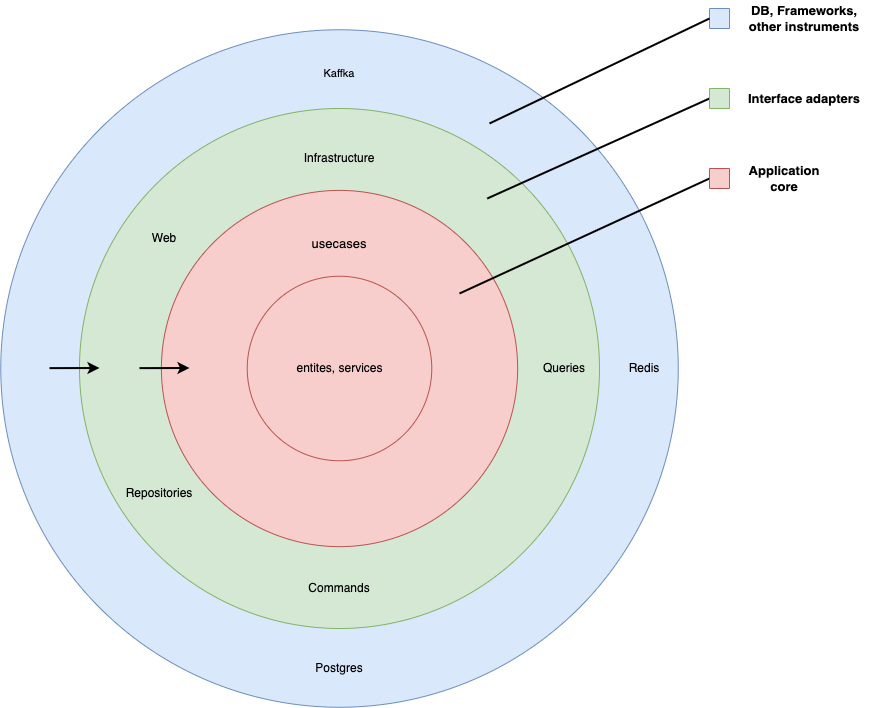

The diagram above was exported from draw.io. Its source (the exported page's mxGraphModel, read from the mxfile embedded in the PNG):
<mxGraphModel dx="1234" dy="794" grid="1" gridSize="10" guides="1" tooltips="1" connect="1" arrows="1" fold="1" page="1" pageScale="1" pageWidth="827" pageHeight="1169" math="0" shadow="0">
  <root>
    <mxCell id="0" />
    <mxCell id="1" parent="0" />
    <mxCell id="4U2bQWdty6bhz0tn4RPH-1" value="" style="ellipse;whiteSpace=wrap;html=1;aspect=fixed;fillColor=#dae8fc;strokeColor=#6c8ebf;" parent="1" vertex="1">
      <mxGeometry x="11.270000000000001" y="131.26" width="677.49" height="677.49" as="geometry" />
    </mxCell>
    <mxCell id="4U2bQWdty6bhz0tn4RPH-2" value="" style="ellipse;whiteSpace=wrap;html=1;aspect=fixed;fillColor=#d5e8d4;strokeColor=#82b366;" parent="1" vertex="1">
      <mxGeometry x="89.99" y="209.99" width="520" height="520" as="geometry" />
    </mxCell>
    <mxCell id="4U2bQWdty6bhz0tn4RPH-3" value="" style="ellipse;whiteSpace=wrap;html=1;aspect=fixed;fillColor=#f8cecc;strokeColor=#b85450;" parent="1" vertex="1">
      <mxGeometry x="171.88" y="291.88" width="356.25" height="356.25" as="geometry" />
    </mxCell>
    <mxCell id="4U2bQWdty6bhz0tn4RPH-4" value="entites, services" style="ellipse;whiteSpace=wrap;html=1;aspect=fixed;fillColor=#f8cecc;strokeColor=#b85450;" parent="1" vertex="1">
      <mxGeometry x="257.73" y="377.73" width="184.53" height="184.53" as="geometry" />
    </mxCell>
    <mxCell id="4U2bQWdty6bhz0tn4RPH-6" value="&lt;b style=&quot;font-size: 13px&quot;&gt;&lt;font style=&quot;font-size: 13px&quot;&gt;Application core&lt;/font&gt;&lt;/b&gt;" style="text;html=1;strokeColor=none;fillColor=none;align=center;verticalAlign=middle;whiteSpace=wrap;rounded=0;fontSize=13;" parent="1" vertex="1">
      <mxGeometry x="750" y="265" width="90" height="30" as="geometry" />
    </mxCell>
    <mxCell id="4U2bQWdty6bhz0tn4RPH-7" value="Interface adapters" style="text;html=1;strokeColor=none;fillColor=none;align=center;verticalAlign=middle;whiteSpace=wrap;rounded=0;fontSize=13;fontStyle=1" parent="1" vertex="1">
      <mxGeometry x="755" y="184.99" width="120" height="30" as="geometry" />
    </mxCell>
    <mxCell id="4U2bQWdty6bhz0tn4RPH-9" value="&lt;font style=&quot;font-size: 12px&quot;&gt;Infrastructure&lt;/font&gt;" style="text;html=1;strokeColor=none;fillColor=none;align=center;verticalAlign=middle;whiteSpace=wrap;rounded=0;fontSize=11;" parent="1" vertex="1">
      <mxGeometry x="330.01" y="250" width="40" height="20" as="geometry" />
    </mxCell>
    <mxCell id="4U2bQWdty6bhz0tn4RPH-12" value="&lt;font style=&quot;font-size: 13px;&quot;&gt;DB, Frameworks, other instruments&lt;br style=&quot;font-size: 13px;&quot;&gt;&lt;/font&gt;" style="text;html=1;strokeColor=none;fillColor=none;align=center;verticalAlign=middle;whiteSpace=wrap;rounded=0;fontSize=13;fontStyle=1" parent="1" vertex="1">
      <mxGeometry x="750" y="102.5" width="130" height="35" as="geometry" />
    </mxCell>
    <mxCell id="4U2bQWdty6bhz0tn4RPH-17" value="Kaffka" style="text;html=1;strokeColor=none;fillColor=none;align=center;verticalAlign=middle;whiteSpace=wrap;rounded=0;fontSize=11;" parent="1" vertex="1">
      <mxGeometry x="300.02" y="164.99" width="99.98" height="20" as="geometry" />
    </mxCell>
    <mxCell id="IGmGhN7lSmobGc-fSvar-6" value="" style="whiteSpace=wrap;html=1;aspect=fixed;strokeColor=#6c8ebf;fillColor=#dae8fc;rotation=90;" parent="1" vertex="1">
      <mxGeometry x="720" y="109.99999999999999" width="20" height="20" as="geometry" />
    </mxCell>
    <mxCell id="IGmGhN7lSmobGc-fSvar-7" value="" style="endArrow=none;html=1;rounded=0;strokeWidth=2;" parent="1" edge="1">
      <mxGeometry width="50" height="50" relative="1" as="geometry">
        <mxPoint x="497.76" y="300" as="sourcePoint" />
        <mxPoint x="720" y="200" as="targetPoint" />
      </mxGeometry>
    </mxCell>
    <mxCell id="IGmGhN7lSmobGc-fSvar-9" value="" style="whiteSpace=wrap;html=1;aspect=fixed;strokeColor=#82b366;fillColor=#d5e8d4;rotation=90;" parent="1" vertex="1">
      <mxGeometry x="720" y="189.99" width="20" height="20" as="geometry" />
    </mxCell>
    <mxCell id="IGmGhN7lSmobGc-fSvar-10" value="" style="endArrow=none;html=1;rounded=0;strokeWidth=2;" parent="1" edge="1">
      <mxGeometry width="50" height="50" relative="1" as="geometry">
        <mxPoint x="470" y="395" as="sourcePoint" />
        <mxPoint x="720" y="280" as="targetPoint" />
      </mxGeometry>
    </mxCell>
    <mxCell id="IGmGhN7lSmobGc-fSvar-12" value="" style="whiteSpace=wrap;html=1;aspect=fixed;strokeColor=#b85450;fillColor=#f8cecc;rotation=90;" parent="1" vertex="1">
      <mxGeometry x="720" y="270" width="20" height="20" as="geometry" />
    </mxCell>
    <mxCell id="IGmGhN7lSmobGc-fSvar-13" value="" style="endArrow=none;html=1;rounded=0;fontSize=13;strokeWidth=2;entryX=0.5;entryY=1;entryDx=0;entryDy=0;" parent="1" target="IGmGhN7lSmobGc-fSvar-6" edge="1">
      <mxGeometry width="50" height="50" relative="1" as="geometry">
        <mxPoint x="500" y="224.99" as="sourcePoint" />
        <mxPoint x="550" y="184.99" as="targetPoint" />
      </mxGeometry>
    </mxCell>
    <mxCell id="IGmGhN7lSmobGc-fSvar-17" value="" style="endArrow=classic;html=1;rounded=0;fontSize=13;strokeWidth=2;" parent="1" edge="1">
      <mxGeometry width="50" height="50" relative="1" as="geometry">
        <mxPoint x="60" y="469.63" as="sourcePoint" />
        <mxPoint x="110" y="469.51" as="targetPoint" />
      </mxGeometry>
    </mxCell>
    <mxCell id="IGmGhN7lSmobGc-fSvar-20" value="" style="endArrow=classic;html=1;rounded=0;fontSize=13;strokeWidth=2;" parent="1" edge="1">
      <mxGeometry width="50" height="50" relative="1" as="geometry">
        <mxPoint x="150" y="469.6300000000001" as="sourcePoint" />
        <mxPoint x="200" y="469.51" as="targetPoint" />
      </mxGeometry>
    </mxCell>
    <mxCell id="IGmGhN7lSmobGc-fSvar-24" value="Postgres" style="text;html=1;strokeColor=none;fillColor=none;align=center;verticalAlign=middle;whiteSpace=wrap;rounded=0;fontSize=12;" parent="1" vertex="1">
      <mxGeometry x="235.01" y="760" width="230" height="20" as="geometry" />
    </mxCell>
    <mxCell id="IGmGhN7lSmobGc-fSvar-25" value="usecases" style="text;html=1;strokeColor=none;fillColor=none;align=center;verticalAlign=middle;whiteSpace=wrap;rounded=0;fontSize=13;" parent="1" vertex="1">
      <mxGeometry x="319.99" y="330" width="60" height="30" as="geometry" />
    </mxCell>
    <mxCell id="hwIPfojumtM7fu6Ci93e-1" value="Commands" style="text;html=1;strokeColor=none;fillColor=none;align=center;verticalAlign=middle;whiteSpace=wrap;rounded=0;fontSize=12;" parent="1" vertex="1">
      <mxGeometry x="285.01" y="680" width="130" height="20" as="geometry" />
    </mxCell>
    <mxCell id="Mbhnx0hSPlQLB7oB8WRa-1" value="Queries" style="text;html=1;strokeColor=none;fillColor=none;align=center;verticalAlign=middle;whiteSpace=wrap;rounded=0;fontSize=12;" parent="1" vertex="1">
      <mxGeometry x="510" y="459.99" width="130" height="20" as="geometry" />
    </mxCell>
    <mxCell id="Mbhnx0hSPlQLB7oB8WRa-2" value="Redis" style="text;html=1;strokeColor=none;fillColor=none;align=center;verticalAlign=middle;whiteSpace=wrap;rounded=0;fontSize=12;" parent="1" vertex="1">
      <mxGeometry x="540" y="459.99" width="230" height="20" as="geometry" />
    </mxCell>
    <mxCell id="2SBWK404ia_k1XjY_6SB-2" value="Repositories" style="text;html=1;strokeColor=none;fillColor=none;align=center;verticalAlign=middle;whiteSpace=wrap;rounded=0;fontSize=12;" vertex="1" parent="1">
      <mxGeometry x="105.00999999999999" y="585" width="130" height="20" as="geometry" />
    </mxCell>
    <mxCell id="2SBWK404ia_k1XjY_6SB-3" value="Web" style="text;html=1;strokeColor=none;fillColor=none;align=center;verticalAlign=middle;whiteSpace=wrap;rounded=0;fontSize=12;" vertex="1" parent="1">
      <mxGeometry x="109.99999999999999" y="330" width="130" height="20" as="geometry" />
    </mxCell>
  </root>
</mxGraphModel>